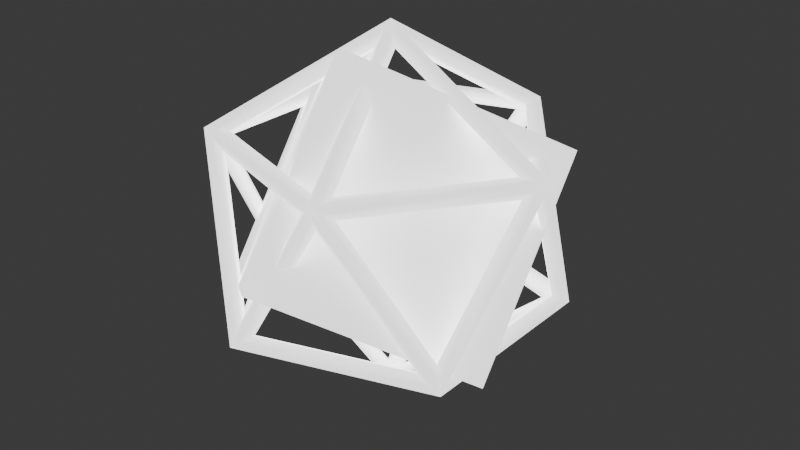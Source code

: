 # Source: a-os.blend  (saved by Blender 4.1.24; exported with 4.5.12 LTS)
import bpy
from mathutils import Matrix  # noqa: F401  (used for matrix-valued properties, if any)

bpy.ops.wm.read_factory_settings(use_empty=True)
scene = bpy.context.scene
scene.name = 'Scene'

# ---- collections
col_collection = bpy.data.collections.new('Collection'); scene.collection.children.link(col_collection)

# ---- materials (node trees are filled in below, after node groups)
mat_black = bpy.data.materials.new('Black')
mat_black.use_backface_culling = True
mat_white = bpy.data.materials.new('White')
mat_white.alpha_threshold = 0.0
mat_white.use_backface_culling = True
mat_white.roughness = 0.5
mat_white.line_color = (0.0, 0.0, 0.0, 1.0)

# ---- material node trees
mat_black.use_nodes = True; mat_black.node_tree.nodes.clear()
_N = mat_black.node_tree.nodes; _L = mat_black.node_tree.links
n0 = _N.new('ShaderNodeBsdfPrincipled'); n0.name = 'Principled BSDF'; n0.location = (10, 300)
n0.inputs[0].default_value = (0.0, 0.0, 0.0, 1.0)
n0.inputs[2].default_value = 1.0
n0.inputs[27].default_value = (0.0, 0.0, 0.0, 1.0)
n1 = _N.new('ShaderNodeOutputMaterial'); n1.name = 'Material Output'; n1.location = (300, 300)
n1.target = 'CYCLES'
n2 = _N.new('ShaderNodeOutputMaterial'); n2.name = 'Material Output.001'; n2.location = (0, 0)
n2.target = 'EEVEE'
n3 = _N.new('ShaderNodeMixShader'); n3.name = 'Mix Shader'; n3.location = (0, 0)
n3.label = 'Disable Shadow'
n3.hide = True
n4 = _N.new('ShaderNodeLightPath'); n4.name = 'Light Path'; n4.location = (0, 0)
n4.hide = True
n5 = _N.new('ShaderNodeBsdfTransparent'); n5.name = 'Transparent BSDF'; n5.location = (0, 0)
n5.hide = True
_L.new(n0.outputs[0], n1.inputs[0])
_L.new(n0.outputs[0], n3.inputs[1])
_L.new(n3.outputs[0], n2.inputs[0])
_L.new(n4.outputs[1], n3.inputs[0])
_L.new(n5.outputs[0], n3.inputs[2])
n1.is_active_output = True
mat_white.use_nodes = True; mat_white.node_tree.nodes.clear()
_N = mat_white.node_tree.nodes; _L = mat_white.node_tree.links
n0 = _N.new('ShaderNodeOutputMaterial'); n0.name = 'Material Output'; n0.location = (300, 300)
n0.target = 'CYCLES'
n1 = _N.new('ShaderNodeBsdfPrincipled'); n1.name = 'Principled BSDF'; n1.location = (10, 300)
n1.inputs[2].default_value = 1.0
n1.inputs[3].default_value = 1.45
n1.inputs[28].default_value = 1.6
n2 = _N.new('ShaderNodeOutputMaterial'); n2.name = 'Material Output.001'; n2.location = (0, 0)
n2.target = 'EEVEE'
n3 = _N.new('ShaderNodeMixShader'); n3.name = 'Mix Shader'; n3.location = (0, 0)
n3.label = 'Disable Shadow'
n3.hide = True
n4 = _N.new('ShaderNodeLightPath'); n4.name = 'Light Path'; n4.location = (0, 0)
n4.hide = True
n5 = _N.new('ShaderNodeBsdfTransparent'); n5.name = 'Transparent BSDF'; n5.location = (0, 0)
n5.hide = True
_L.new(n1.outputs[0], n0.inputs[0])
_L.new(n1.outputs[0], n3.inputs[1])
_L.new(n3.outputs[0], n2.inputs[0])
_L.new(n4.outputs[1], n3.inputs[0])
_L.new(n5.outputs[0], n3.inputs[2])
n0.is_active_output = True

# ---- world
world_world = bpy.data.worlds.new('World'); scene.world = world_world
world_world.use_nodes = True; world_world.node_tree.nodes.clear()
_N = world_world.node_tree.nodes; _L = world_world.node_tree.links
n0 = _N.new('ShaderNodeOutputWorld'); n0.name = 'World Output'; n0.location = (300, 300)
n1 = _N.new('ShaderNodeBackground'); n1.name = 'Background'; n1.location = (10, 300)
n1.inputs[0].default_value = (0.05088, 0.05088, 0.05088, 1.0)
_L.new(n1.outputs[0], n0.inputs[0])
n0.is_active_output = True
world_world.color = (0.05088, 0.05088, 0.05088)
world_world.use_sun_shadow = False
world_world.sun_shadow_jitter_overblur = 0.0

# ---- lights
light_point = bpy.data.lights.new('Point', 'POINT')
light_point.color = (0.0, 0.0, 0.0)
light_point.transmission_factor = 0.0
light_point.energy = 0.0
light_point.shadow_maximum_resolution = 0.006
light_point.use_absolute_resolution = True

# ---- meshes
me_cube = bpy.data.meshes.new('Cube')
me_cube.from_pydata([(-0.5, -0.5, -0.5), (-0.5, -0.5, 0.5), (-0.5, 0.5, -0.5), (-0.5, 0.5, 0.5), (0.5, -0.5, -0.5), (0.5, -0.5, 0.5), (0.5, 0.5, -0.5), (0.5, 0.5, 0.5)], [], [(0, 1, 3, 2), (2, 3, 7, 6), (6, 7, 5, 4), (4, 5, 1, 0), (2, 6, 4, 0), (7, 3, 1, 5)])
me_cube.polygons.foreach_set('use_smooth', [True] * 6)
_uv = me_cube.uv_layers.new(name='UVMap')
_uv.uv.foreach_set('vector', [0.375, 0.0, 0.625, 0.0, 0.625, 0.25, 0.375, 0.25, 0.375, 0.25, 0.625, 0.25, 0.625, 0.5, 0.375, 0.5, 0.375, 0.5, 0.625, 0.5, 0.625, 0.75, 0.375, 0.75, 0.375, 0.75, 0.625, 0.75, 0.625, 1.0, 0.375, 1.0, 0.125, 0.5, 0.375, 0.5, 0.375, 0.75, 0.125, 0.75, 0.625, 0.5, 0.875, 0.5, 0.875, 0.75, 0.625, 0.75])
me_cube.materials.append(mat_black)
me_cube.materials.append(mat_white)
me_cube.update()
me_icosphere = bpy.data.meshes.new('Icosphere')
me_icosphere.from_pydata([(1.369e-10, 3.272e-10, -0.9069), (0.6562, -0.4768, -0.4056), (-0.2506, -0.7714, -0.4056), (-0.8111, 3.272e-10, -0.4056), (-0.2506, 0.7714, -0.4056), (0.6562, 0.4768, -0.4056), (0.2506, -0.7714, 0.4056), (-0.6562, -0.4768, 0.4056), (-0.6562, 0.4768, 0.4056), (0.2506, 0.7714, 0.4056), (0.8111, 3.272e-10, 0.4056), (1.369e-10, 3.272e-10, 0.9069)], [], [(0, 1, 2), (1, 0, 5), (0, 2, 3), (0, 3, 4), (0, 4, 5), (1, 5, 10), (2, 1, 6), (3, 2, 7), (4, 3, 8), (5, 4, 9), (1, 10, 6), (2, 6, 7), (3, 7, 8), (4, 8, 9), (5, 9, 10), (6, 10, 11), (7, 6, 11), (8, 7, 11), (9, 8, 11), (10, 9, 11)])
me_icosphere.polygons.foreach_set('use_smooth', [True] * 20)
_uv = me_icosphere.uv_layers.new(name='UVMap')
_uv.uv.foreach_set('vector', [0.1818, 0.0, 0.2727, 0.1575, 0.09091, 0.1575, 0.2727, 0.1575, 0.3636, 0.0, 0.4545, 0.1575, 0.9091, 0.0, 1.0, 0.1575, 0.8182, 0.1575, 0.7273, 0.0, 0.8182, 0.1575, 0.6364, 0.1575, 0.5455, 0.0, 0.6364, 0.1575, 0.4545, 0.1575, 0.2727, 0.1575, 0.4545, 0.1575, 0.3636, 0.3149, 0.09091, 0.1575, 0.2727, 0.1575, 0.1818, 0.3149, 0.8182, 0.1575, 1.0, 0.1575, 0.9091, 0.3149, 0.6364, 0.1575, 0.8182, 0.1575, 0.7273, 0.3149, 0.4545, 0.1575, 0.6364, 0.1575, 0.5455, 0.3149, 0.2727, 0.1575, 0.3636, 0.3149, 0.1818, 0.3149, 0.09091, 0.1575, 0.1818, 0.3149, 0.0, 0.3149, 0.8182, 0.1575, 0.9091, 0.3149, 0.7273, 0.3149, 0.6364, 0.1575, 0.7273, 0.3149, 0.5455, 0.3149, 0.4545, 0.1575, 0.5455, 0.3149, 0.3636, 0.3149, 0.1818, 0.3149, 0.3636, 0.3149, 0.2727, 0.4724, 0.0, 0.3149, 0.1818, 0.3149, 0.09091, 0.4724, 0.7273, 0.3149, 0.9091, 0.3149, 0.8182, 0.4724, 0.5455, 0.3149, 0.7273, 0.3149, 0.6364, 0.4724, 0.3636, 0.3149, 0.5455, 0.3149, 0.4545, 0.4724])
me_icosphere.materials.append(mat_black)
me_icosphere.materials.append(mat_white)
me_icosphere.update()
arm_armature = bpy.data.armatures.new('Armature')  # bones are not reproduced

# ---- objects
ob_cube_noimp = bpy.data.objects.new('Cube-noimp', me_cube)
ob_a_os = bpy.data.objects.new('A-OS', arm_armature)
ob_point__noimp = bpy.data.objects.new('Point -noimp', light_point)
ob_icosphere = bpy.data.objects.new('Icosphere', me_icosphere)

# ---- transforms, parenting, visibility, modifiers, constraints
ob_cube_noimp.location = (0.0, 0.0, 0.0)
ob_cube_noimp.rotation_euler = (0.7854, -0.9512, 1.571)
ob_cube_noimp.visible_shadow = False
_vg = ob_cube_noimp.vertex_groups.new(name='Bone')
_m = ob_cube_noimp.modifiers.new('Solidify', 'SOLIDIFY')
_m.thickness = 0.05
_m.offset = 1.0
_m.material_offset = 1
_m.use_even_offset = True
_m.use_quality_normals = True
_m.use_flip_normals = True
ob_a_os.location = (0.0, 0.0, 0.0)
ob_point__noimp.location = (0.0, -10.0, 0.0)
ob_icosphere.parent = ob_a_os
ob_icosphere.location = (0.0, 0.0, 0.0)
ob_icosphere.visible_shadow = False
_vg = ob_icosphere.vertex_groups.new(name='Bone')
_vg.add([0, 1, 2, 3, 4, 5, 6, 7, 8, 9, 10, 11], 1.0, 'REPLACE')
_m = ob_icosphere.modifiers.new('Armature', 'ARMATURE')
_m.object = ob_a_os
_m = ob_icosphere.modifiers.new('Wireframe', 'WIREFRAME')
_m.thickness = 0.1
_m.material_offset = 1

# ---- collection membership
col_collection.objects.link(ob_cube_noimp)
col_collection.objects.link(ob_a_os)
col_collection.objects.link(ob_point__noimp)
col_collection.objects.link(ob_icosphere)

# ---- scene / render settings (as saved in the file)
scene.frame_start = 1; scene.frame_end = 250; scene.frame_set(211)
scene.render.engine = 'BLENDER_EEVEE_NEXT'
scene.cycles.sampling_pattern = 'TABULATED_SOBOL'
scene.eevee.ray_tracing_options.trace_max_roughness = 0.0
bpy.context.view_layer.update()

# ---- added for rendering (the .blend has no active camera): camera
cam_auto = bpy.data.cameras.new('AutoCamera')
cam_auto.lens = 50.0
cam_auto.sensor_width = 36.0
cam_auto.clip_end = 1000.0
ob_auto_camera = bpy.data.objects.new('AutoCamera', cam_auto)
scene.collection.objects.link(ob_auto_camera)
ob_auto_camera.location = (3.0085, -3.54823, 2.34043)
ob_auto_camera.rotation_euler = (1.09748, -7.21219e-08, 0.694738)
scene.camera = ob_auto_camera
bpy.context.view_layer.update()
